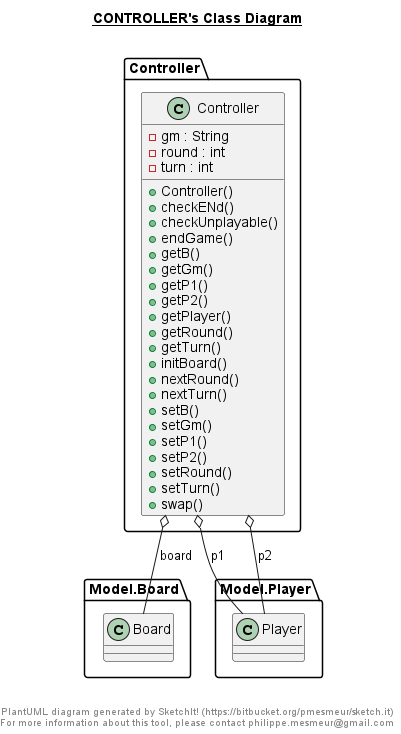

The diagram above was rendered by PlantUML. Its source (embedded in the PNG):
@startuml

title __CONTROLLER's Class Diagram__\n

  namespace Controller {
    class Controller.Controller {
        - gm : String
        - round : int
        - turn : int
        + Controller()
        + checkENd()
        + checkUnplayable()
        + endGame()
        + getB()
        + getGm()
        + getP1()
        + getP2()
        + getPlayer()
        + getRound()
        + getTurn()
        + initBoard()
        + nextRound()
        + nextTurn()
        + setB()
        + setGm()
        + setP1()
        + setP2()
        + setRound()
        + setTurn()
        + swap()
    }
  }
  

  Controller.Controller o-- Model.Board.Board : board
  Controller.Controller o-- Model.Player.Player : p1
  Controller.Controller o-- Model.Player.Player : p2


right footer


PlantUML diagram generated by SketchIt! (https://bitbucket.org/pmesmeur/sketch.it)
For more information about this tool, please contact philippe.mesmeur@gmail.com
endfooter

@enduml